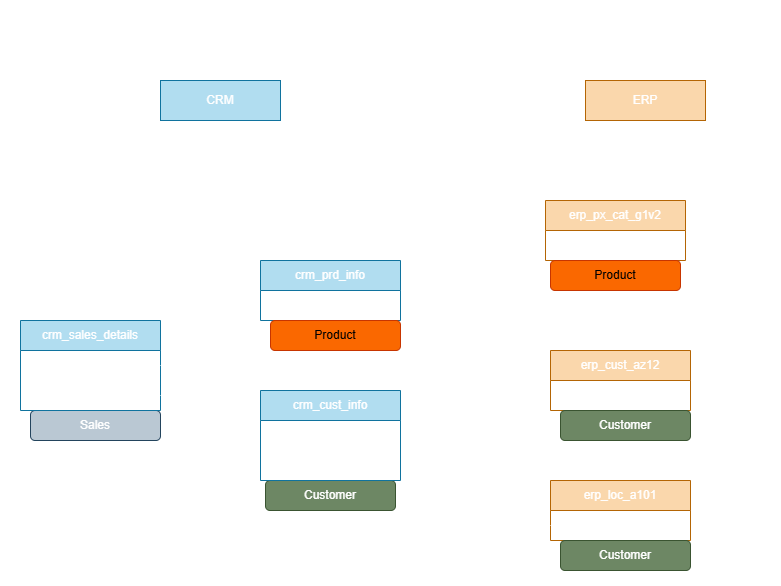

The diagram above was exported from draw.io. Its source (the exported page's mxGraphModel, read from the mxfile embedded in the PNG):
<mxGraphModel dx="1426" dy="875" grid="1" gridSize="10" guides="1" tooltips="1" connect="1" arrows="1" fold="1" page="1" pageScale="1" pageWidth="827" pageHeight="1169" math="0" shadow="0">
  <root>
    <mxCell id="0" />
    <mxCell id="1" parent="0" />
    <mxCell id="CkIayzbhSyIEKTcjbiSE-17" connectable="0" parent="1" style="group" value="" vertex="1">
      <mxGeometry height="355" width="181" x="300" y="280" as="geometry" />
    </mxCell>
    <mxCell id="CkIayzbhSyIEKTcjbiSE-45" parent="CkIayzbhSyIEKTcjbiSE-17" style="rounded=0;whiteSpace=wrap;html=1;fillColor=none;dashed=1;dashPattern=1 2;" value="" vertex="1">
      <mxGeometry height="475" width="441" x="-260" y="-120" as="geometry" />
    </mxCell>
    <mxCell id="CkIayzbhSyIEKTcjbiSE-10" parent="CkIayzbhSyIEKTcjbiSE-17" style="swimlane;fontStyle=0;childLayout=stackLayout;horizontal=1;startSize=30;horizontalStack=0;resizeParent=1;resizeParentMax=0;resizeLast=0;collapsible=1;marginBottom=0;whiteSpace=wrap;html=1;fillColor=#b1ddf0;strokeColor=#10739e;" value="crm_prd_info" vertex="1">
      <mxGeometry height="60" width="140" y="30" as="geometry">
        <mxRectangle height="30" width="60" x="340" y="370" as="alternateBounds" />
      </mxGeometry>
    </mxCell>
    <mxCell id="CkIayzbhSyIEKTcjbiSE-11" parent="CkIayzbhSyIEKTcjbiSE-10" style="text;strokeColor=none;fillColor=none;align=left;verticalAlign=middle;spacingLeft=4;spacingRight=4;overflow=hidden;points=[[0,0.5],[1,0.5]];portConstraint=eastwest;rotatable=0;whiteSpace=wrap;html=1;" value="prd_key" vertex="1">
      <mxGeometry height="30" width="140" y="30" as="geometry" />
    </mxCell>
    <mxCell id="CkIayzbhSyIEKTcjbiSE-16" parent="CkIayzbhSyIEKTcjbiSE-17" style="text;html=1;whiteSpace=wrap;strokeColor=none;fillColor=none;align=center;verticalAlign=middle;rounded=0;" value="Current &amp;amp; History Product Information" vertex="1">
      <mxGeometry height="30" width="120" x="10" as="geometry" />
    </mxCell>
    <mxCell id="pp-jH2_ci4tILR9oeuPZ-2" parent="CkIayzbhSyIEKTcjbiSE-17" style="rounded=1;whiteSpace=wrap;html=1;fillColor=#fa6800;fontColor=#000000;strokeColor=#C73500;" value="Product" vertex="1">
      <mxGeometry height="30" width="130" x="10" y="90" as="geometry" />
    </mxCell>
    <mxCell id="pp-jH2_ci4tILR9oeuPZ-6" parent="CkIayzbhSyIEKTcjbiSE-17" style="rounded=1;whiteSpace=wrap;html=1;fillColor=#6d8764;fontColor=#ffffff;strokeColor=#3A5431;" value="Customer" vertex="1">
      <mxGeometry height="30" width="130" x="5" y="250" as="geometry" />
    </mxCell>
    <mxCell id="pp-jH2_ci4tILR9oeuPZ-10" parent="CkIayzbhSyIEKTcjbiSE-17" style="rounded=1;whiteSpace=wrap;html=1;fillColor=#bac8d3;strokeColor=#23445d;" value="Sales" vertex="1">
      <mxGeometry height="30" width="130" x="-230" y="180" as="geometry" />
    </mxCell>
    <mxCell id="CkIayzbhSyIEKTcjbiSE-18" connectable="0" parent="1" style="group" value="" vertex="1">
      <mxGeometry height="90" width="140" x="300" y="410" as="geometry" />
    </mxCell>
    <mxCell id="CkIayzbhSyIEKTcjbiSE-5" parent="CkIayzbhSyIEKTcjbiSE-18" style="swimlane;fontStyle=0;childLayout=stackLayout;horizontal=1;startSize=30;horizontalStack=0;resizeParent=1;resizeParentMax=0;resizeLast=0;collapsible=1;marginBottom=0;whiteSpace=wrap;html=1;fillColor=#b1ddf0;strokeColor=#10739e;" value="crm_cust_info" vertex="1">
      <mxGeometry height="90" width="140" y="30" as="geometry">
        <mxRectangle height="30" width="60" x="340" y="370" as="alternateBounds" />
      </mxGeometry>
    </mxCell>
    <mxCell id="CkIayzbhSyIEKTcjbiSE-6" parent="CkIayzbhSyIEKTcjbiSE-5" style="text;strokeColor=none;fillColor=none;align=left;verticalAlign=middle;spacingLeft=4;spacingRight=4;overflow=hidden;points=[[0,0.5],[1,0.5]];portConstraint=eastwest;rotatable=0;whiteSpace=wrap;html=1;" value="cst_id" vertex="1">
      <mxGeometry height="30" width="140" y="30" as="geometry" />
    </mxCell>
    <mxCell id="CkIayzbhSyIEKTcjbiSE-33" parent="CkIayzbhSyIEKTcjbiSE-5" style="text;strokeColor=none;fillColor=none;align=left;verticalAlign=middle;spacingLeft=4;spacingRight=4;overflow=hidden;points=[[0,0.5],[1,0.5]];portConstraint=eastwest;rotatable=0;whiteSpace=wrap;html=1;" value="cst_key" vertex="1">
      <mxGeometry height="30" width="140" y="60" as="geometry" />
    </mxCell>
    <mxCell id="CkIayzbhSyIEKTcjbiSE-15" parent="CkIayzbhSyIEKTcjbiSE-18" style="text;html=1;whiteSpace=wrap;strokeColor=none;fillColor=none;align=center;verticalAlign=middle;rounded=0;" value="Customer Information" vertex="1">
      <mxGeometry height="30" width="60" x="40" as="geometry" />
    </mxCell>
    <mxCell id="CkIayzbhSyIEKTcjbiSE-26" connectable="0" parent="1" style="group" value="" vertex="1">
      <mxGeometry height="120" width="180" x="40" y="340" as="geometry" />
    </mxCell>
    <mxCell id="CkIayzbhSyIEKTcjbiSE-21" parent="CkIayzbhSyIEKTcjbiSE-26" style="swimlane;fontStyle=0;childLayout=stackLayout;horizontal=1;startSize=30;horizontalStack=0;resizeParent=1;resizeParentMax=0;resizeLast=0;collapsible=1;marginBottom=0;whiteSpace=wrap;html=1;fillColor=#b1ddf0;strokeColor=#10739e;" value="crm_sales_details" vertex="1">
      <mxGeometry height="90" width="140" x="20" y="30" as="geometry" />
    </mxCell>
    <mxCell id="CkIayzbhSyIEKTcjbiSE-22" parent="CkIayzbhSyIEKTcjbiSE-21" style="text;strokeColor=none;fillColor=none;align=left;verticalAlign=middle;spacingLeft=4;spacingRight=4;overflow=hidden;points=[[0,0.5],[1,0.5]];portConstraint=eastwest;rotatable=0;whiteSpace=wrap;html=1;" value="prd_key" vertex="1">
      <mxGeometry height="30" width="140" y="30" as="geometry" />
    </mxCell>
    <mxCell id="CkIayzbhSyIEKTcjbiSE-23" parent="CkIayzbhSyIEKTcjbiSE-21" style="text;strokeColor=none;fillColor=none;align=left;verticalAlign=middle;spacingLeft=4;spacingRight=4;overflow=hidden;points=[[0,0.5],[1,0.5]];portConstraint=eastwest;rotatable=0;whiteSpace=wrap;html=1;" value="cst_id" vertex="1">
      <mxGeometry height="30" width="140" y="60" as="geometry" />
    </mxCell>
    <mxCell id="CkIayzbhSyIEKTcjbiSE-14" parent="CkIayzbhSyIEKTcjbiSE-26" style="text;html=1;whiteSpace=wrap;strokeColor=none;fillColor=none;align=center;verticalAlign=middle;rounded=0;" value="Transactional Records about Sales &amp;amp; Orders" vertex="1">
      <mxGeometry height="30" width="180" as="geometry" />
    </mxCell>
    <mxCell id="CkIayzbhSyIEKTcjbiSE-27" edge="1" parent="1" source="CkIayzbhSyIEKTcjbiSE-23" style="edgeStyle=orthogonalEdgeStyle;rounded=0;orthogonalLoop=1;jettySize=auto;html=1;exitX=1;exitY=0.5;exitDx=0;exitDy=0;entryX=0;entryY=0.5;entryDx=0;entryDy=0;" target="CkIayzbhSyIEKTcjbiSE-6">
      <mxGeometry relative="1" as="geometry" />
    </mxCell>
    <mxCell id="CkIayzbhSyIEKTcjbiSE-28" edge="1" parent="1" source="CkIayzbhSyIEKTcjbiSE-22" style="edgeStyle=orthogonalEdgeStyle;rounded=0;orthogonalLoop=1;jettySize=auto;html=1;exitX=1;exitY=0.5;exitDx=0;exitDy=0;entryX=0;entryY=0.5;entryDx=0;entryDy=0;" target="CkIayzbhSyIEKTcjbiSE-11">
      <mxGeometry relative="1" as="geometry" />
    </mxCell>
    <mxCell id="CkIayzbhSyIEKTcjbiSE-34" edge="1" parent="1" source="CkIayzbhSyIEKTcjbiSE-31" style="edgeStyle=orthogonalEdgeStyle;rounded=0;orthogonalLoop=1;jettySize=auto;html=1;exitX=0;exitY=0.5;exitDx=0;exitDy=0;entryX=1;entryY=0.5;entryDx=0;entryDy=0;" target="CkIayzbhSyIEKTcjbiSE-33">
      <mxGeometry relative="1" as="geometry" />
    </mxCell>
    <mxCell id="CkIayzbhSyIEKTcjbiSE-35" connectable="0" parent="1" style="group" value="" vertex="1">
      <mxGeometry height="90" width="160" x="590" y="500" as="geometry" />
    </mxCell>
    <mxCell id="CkIayzbhSyIEKTcjbiSE-36" parent="CkIayzbhSyIEKTcjbiSE-35" style="swimlane;fontStyle=0;childLayout=stackLayout;horizontal=1;startSize=30;horizontalStack=0;resizeParent=1;resizeParentMax=0;resizeLast=0;collapsible=1;marginBottom=0;whiteSpace=wrap;html=1;fillColor=#fad7ac;strokeColor=#b46504;" value="erp_loc_a101" vertex="1">
      <mxGeometry height="60" width="140" y="30" as="geometry">
        <mxRectangle height="30" width="60" x="340" y="370" as="alternateBounds" />
      </mxGeometry>
    </mxCell>
    <mxCell id="CkIayzbhSyIEKTcjbiSE-37" parent="CkIayzbhSyIEKTcjbiSE-36" style="text;strokeColor=none;fillColor=none;align=left;verticalAlign=middle;spacingLeft=4;spacingRight=4;overflow=hidden;points=[[0,0.5],[1,0.5]];portConstraint=eastwest;rotatable=0;whiteSpace=wrap;html=1;" value="cid" vertex="1">
      <mxGeometry height="30" width="140" y="30" as="geometry" />
    </mxCell>
    <mxCell id="CkIayzbhSyIEKTcjbiSE-38" parent="CkIayzbhSyIEKTcjbiSE-35" style="text;html=1;whiteSpace=wrap;strokeColor=none;fillColor=none;align=center;verticalAlign=middle;rounded=0;" value="Location of Customers (Country)" vertex="1">
      <mxGeometry height="30" width="120" x="10" as="geometry" />
    </mxCell>
    <mxCell id="CkIayzbhSyIEKTcjbiSE-39" edge="1" parent="1" source="CkIayzbhSyIEKTcjbiSE-37" style="edgeStyle=orthogonalEdgeStyle;rounded=0;orthogonalLoop=1;jettySize=auto;html=1;exitX=0;exitY=0.5;exitDx=0;exitDy=0;entryX=1;entryY=0.5;entryDx=0;entryDy=0;" target="CkIayzbhSyIEKTcjbiSE-33">
      <mxGeometry relative="1" as="geometry" />
    </mxCell>
    <mxCell id="CkIayzbhSyIEKTcjbiSE-44" edge="1" parent="1" source="CkIayzbhSyIEKTcjbiSE-42" style="edgeStyle=orthogonalEdgeStyle;rounded=0;orthogonalLoop=1;jettySize=auto;html=1;entryX=1;entryY=0.5;entryDx=0;entryDy=0;" target="CkIayzbhSyIEKTcjbiSE-11">
      <mxGeometry relative="1" as="geometry" />
    </mxCell>
    <mxCell id="CkIayzbhSyIEKTcjbiSE-46" parent="1" style="text;html=1;whiteSpace=wrap;strokeColor=none;fillColor=none;align=left;verticalAlign=middle;rounded=0;" value="&lt;font style=&quot;font-weight: bold; font-size: 25px;&quot;&gt;Integration Model &lt;/font&gt;&lt;font style=&quot;font-size: 10px;&quot;&gt;(how the tables are related)&lt;/font&gt;" vertex="1">
      <mxGeometry height="30" width="380" x="50" y="50" as="geometry" />
    </mxCell>
    <mxCell id="CkIayzbhSyIEKTcjbiSE-47" parent="1" style="rounded=0;whiteSpace=wrap;html=1;fillColor=#b1ddf0;strokeColor=#10739e;" value="CRM" vertex="1">
      <mxGeometry height="40" width="120" x="200" y="130" as="geometry" />
    </mxCell>
    <mxCell id="pp-jH2_ci4tILR9oeuPZ-3" parent="1" style="rounded=1;whiteSpace=wrap;html=1;fillColor=#6d8764;fontColor=#ffffff;strokeColor=#3A5431;" value="Customer" vertex="1">
      <mxGeometry height="30" width="130" x="600" y="590" as="geometry" />
    </mxCell>
    <mxCell id="pp-jH2_ci4tILR9oeuPZ-7" connectable="0" parent="1" style="group" value="" vertex="1">
      <mxGeometry height="415" width="235" x="585" y="220" as="geometry" />
    </mxCell>
    <mxCell id="CkIayzbhSyIEKTcjbiSE-40" connectable="0" parent="pp-jH2_ci4tILR9oeuPZ-7" style="group" value="" vertex="1">
      <mxGeometry height="415" width="235" as="geometry" />
    </mxCell>
    <mxCell id="CkIayzbhSyIEKTcjbiSE-49" parent="CkIayzbhSyIEKTcjbiSE-40" style="rounded=0;whiteSpace=wrap;html=1;fillColor=none;dashed=1;dashPattern=1 2;" value="" vertex="1">
      <mxGeometry height="475" width="280" x="-45" y="-60" as="geometry" />
    </mxCell>
    <mxCell id="CkIayzbhSyIEKTcjbiSE-41" parent="CkIayzbhSyIEKTcjbiSE-40" style="swimlane;fontStyle=0;childLayout=stackLayout;horizontal=1;startSize=30;horizontalStack=0;resizeParent=1;resizeParentMax=0;resizeLast=0;collapsible=1;marginBottom=0;whiteSpace=wrap;html=1;fillColor=#fad7ac;strokeColor=#b46504;" value="erp_px_cat_g1v2" vertex="1">
      <mxGeometry height="60" width="140" y="30" as="geometry">
        <mxRectangle height="30" width="60" x="340" y="370" as="alternateBounds" />
      </mxGeometry>
    </mxCell>
    <mxCell id="CkIayzbhSyIEKTcjbiSE-42" parent="CkIayzbhSyIEKTcjbiSE-41" style="text;strokeColor=none;fillColor=none;align=left;verticalAlign=middle;spacingLeft=4;spacingRight=4;overflow=hidden;points=[[0,0.5],[1,0.5]];portConstraint=eastwest;rotatable=0;whiteSpace=wrap;html=1;" value="id" vertex="1">
      <mxGeometry height="30" width="140" y="30" as="geometry" />
    </mxCell>
    <mxCell id="CkIayzbhSyIEKTcjbiSE-43" parent="CkIayzbhSyIEKTcjbiSE-40" style="text;html=1;whiteSpace=wrap;strokeColor=none;fillColor=none;align=center;verticalAlign=middle;rounded=0;" value="Product Categories" vertex="1">
      <mxGeometry height="30" width="120" x="10" as="geometry" />
    </mxCell>
    <mxCell id="pp-jH2_ci4tILR9oeuPZ-1" parent="pp-jH2_ci4tILR9oeuPZ-7" style="rounded=1;whiteSpace=wrap;html=1;fillColor=#fa6800;fontColor=#000000;strokeColor=#C73500;" value="Product" vertex="1">
      <mxGeometry height="30" width="130" x="5" y="90" as="geometry" />
    </mxCell>
    <mxCell id="pp-jH2_ci4tILR9oeuPZ-9" connectable="0" parent="1" style="group" value="" vertex="1">
      <mxGeometry height="120" width="160" x="590" y="370" as="geometry" />
    </mxCell>
    <mxCell id="CkIayzbhSyIEKTcjbiSE-29" connectable="0" parent="pp-jH2_ci4tILR9oeuPZ-9" style="group" value="" vertex="1">
      <mxGeometry height="90" width="160" as="geometry" />
    </mxCell>
    <mxCell id="CkIayzbhSyIEKTcjbiSE-30" parent="CkIayzbhSyIEKTcjbiSE-29" style="swimlane;fontStyle=0;childLayout=stackLayout;horizontal=1;startSize=30;horizontalStack=0;resizeParent=1;resizeParentMax=0;resizeLast=0;collapsible=1;marginBottom=0;whiteSpace=wrap;html=1;fillColor=#fad7ac;strokeColor=#b46504;" value="erp_cust_az12" vertex="1">
      <mxGeometry height="60" width="140" y="30" as="geometry">
        <mxRectangle height="30" width="60" x="340" y="370" as="alternateBounds" />
      </mxGeometry>
    </mxCell>
    <mxCell id="CkIayzbhSyIEKTcjbiSE-31" parent="CkIayzbhSyIEKTcjbiSE-30" style="text;strokeColor=none;fillColor=none;align=left;verticalAlign=middle;spacingLeft=4;spacingRight=4;overflow=hidden;points=[[0,0.5],[1,0.5]];portConstraint=eastwest;rotatable=0;whiteSpace=wrap;html=1;" value="cid" vertex="1">
      <mxGeometry height="30" width="140" y="30" as="geometry" />
    </mxCell>
    <mxCell id="CkIayzbhSyIEKTcjbiSE-32" parent="CkIayzbhSyIEKTcjbiSE-29" style="text;html=1;whiteSpace=wrap;strokeColor=none;fillColor=none;align=center;verticalAlign=middle;rounded=0;" value="Extra Customer Information (birthdate)" vertex="1">
      <mxGeometry height="30" width="120" x="10" y="-10" as="geometry" />
    </mxCell>
    <mxCell id="pp-jH2_ci4tILR9oeuPZ-5" parent="pp-jH2_ci4tILR9oeuPZ-9" style="rounded=1;whiteSpace=wrap;html=1;fillColor=#6d8764;fontColor=#ffffff;strokeColor=#3A5431;" value="Customer" vertex="1">
      <mxGeometry height="30" width="130" x="10" y="90" as="geometry" />
    </mxCell>
    <mxCell id="CkIayzbhSyIEKTcjbiSE-50" parent="1" style="rounded=0;whiteSpace=wrap;html=1;fillColor=#fad7ac;strokeColor=#b46504;" value="ERP" vertex="1">
      <mxGeometry height="40" width="120" x="625" y="130" as="geometry" />
    </mxCell>
  </root>
</mxGraphModel>